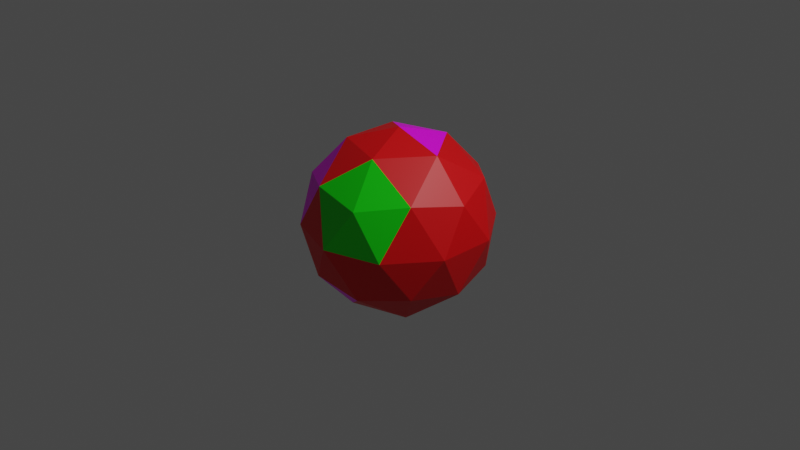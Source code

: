# Source: sphere.blend  (saved by Blender 3.4.6; exported with 4.5.12 LTS)
import bpy
from mathutils import Matrix  # noqa: F401  (used for matrix-valued properties, if any)

bpy.ops.wm.read_factory_settings(use_empty=True)
scene = bpy.context.scene
scene.name = 'Scene'

# ---- collections
col_collection = bpy.data.collections.new('Collection'); scene.collection.children.link(col_collection)

# ---- images (referenced by path relative to the original .blend; pixels are not part of the script)
import os
ASSET_DIR = os.environ.get("B2B_ASSET_DIR", "")  # directory of the original .blend (textures are referenced by path, not embedded)
HERE = os.path.dirname(os.path.abspath(__file__))  # packed textures are extracted next to this script under _unpacked/

def load_image(name, relpath, width, height, colorspace="sRGB"):
    """Load a texture the original file referenced (path relative to the .blend, or extracted next to this script)."""
    p = next((c for c in (os.path.join(HERE, relpath), os.path.join(ASSET_DIR, relpath)) if relpath and os.path.exists(c)), "")
    if p:
        img = bpy.data.images.load(p, check_existing=True)
        img.name = name
    else:  # same state as the original file: an image datablock whose file is absent (Cycles renders it pink)
        img = bpy.data.images.new(name, width, height)
        img.source = "FILE"
        img.filepath = "//" + (relpath or name)
    img.colorspace_settings.name = colorspace
    return img
img_square_png = load_image('square.png', 'square.png', 1024, 1024, 'sRGB')

# ---- materials (node trees are filled in below, after node groups)
mat_red = bpy.data.materials.new('red')
mat_red.use_transparent_shadow = False
mat_green = bpy.data.materials.new('green')
mat_green.use_transparent_shadow = False
mat_textured = bpy.data.materials.new('textured')
mat_textured.use_transparent_shadow = False
mat_textured2 = bpy.data.materials.new('textured2')
mat_textured2.use_transparent_shadow = False

# ---- material node trees
mat_red.use_nodes = True; mat_red.node_tree.nodes.clear()
_N = mat_red.node_tree.nodes; _L = mat_red.node_tree.links
n0 = _N.new('ShaderNodeBsdfPrincipled'); n0.name = 'Principled BSDF'; n0.location = (10, 300)
n0.distribution = 'GGX'
n0.subsurface_method = 'RANDOM_WALK_SKIN'
n0.inputs[0].default_value = (0.8, 0.0, 0.002249, 1.0)
n0.inputs[3].default_value = 1.45
n0.inputs[27].default_value = (0.0, 0.0, 0.0, 1.0)
n0.inputs[28].default_value = 1.0
n1 = _N.new('ShaderNodeOutputMaterial'); n1.name = 'Material Output'; n1.location = (300, 300)
_L.new(n0.outputs[0], n1.inputs[0])
n1.is_active_output = True
mat_green.use_nodes = True; mat_green.node_tree.nodes.clear()
_N = mat_green.node_tree.nodes; _L = mat_green.node_tree.links
n0 = _N.new('ShaderNodeBsdfPrincipled'); n0.name = 'Principled BSDF'; n0.location = (10, 300)
n0.distribution = 'GGX'
n0.subsurface_method = 'RANDOM_WALK_SKIN'
n0.inputs[0].default_value = (0.002634, 0.8, 0.0, 1.0)
n0.inputs[3].default_value = 1.45
n0.inputs[27].default_value = (0.0, 0.0, 0.0, 1.0)
n0.inputs[28].default_value = 1.0
n1 = _N.new('ShaderNodeOutputMaterial'); n1.name = 'Material Output'; n1.location = (300, 300)
_L.new(n0.outputs[0], n1.inputs[0])
n1.is_active_output = True
mat_textured.use_nodes = True; mat_textured.node_tree.nodes.clear()
_N = mat_textured.node_tree.nodes; _L = mat_textured.node_tree.links
n0 = _N.new('ShaderNodeBsdfPrincipled'); n0.name = 'Principled BSDF'; n0.location = (10, 300)
n0.distribution = 'GGX'
n0.subsurface_method = 'RANDOM_WALK_SKIN'
n0.inputs[3].default_value = 1.45
n0.inputs[27].default_value = (0.0, 0.0, 0.0, 1.0)
n0.inputs[28].default_value = 1.0
n1 = _N.new('ShaderNodeOutputMaterial'); n1.name = 'Material Output'; n1.location = (300, 300)
n2 = _N.new('ShaderNodeTexImage'); n2.name = 'Image Texture'; n2.location = (-433, 221)
n2.image = img_square_png
_L.new(n0.outputs[0], n1.inputs[0])
_L.new(n2.outputs[0], n0.inputs[0])
n1.is_active_output = True
mat_textured2.use_nodes = True; mat_textured2.node_tree.nodes.clear()
_N = mat_textured2.node_tree.nodes; _L = mat_textured2.node_tree.links
n0 = _N.new('ShaderNodeBsdfPrincipled'); n0.name = 'Principled BSDF'; n0.location = (10, 300)
n0.distribution = 'GGX'
n0.subsurface_method = 'RANDOM_WALK_SKIN'
n0.inputs[3].default_value = 1.45
n0.inputs[27].default_value = (0.0, 0.0, 0.0, 1.0)
n0.inputs[28].default_value = 1.0
n1 = _N.new('ShaderNodeOutputMaterial'); n1.name = 'Material Output'; n1.location = (300, 300)
n2 = _N.new('ShaderNodeTexImage'); n2.name = 'Image Texture'; n2.location = (-480, 180)
n2.image = img_square_png
_L.new(n0.outputs[0], n1.inputs[0])
_L.new(n2.outputs[0], n0.inputs[0])
n1.is_active_output = True

# ---- world
world_world = bpy.data.worlds.new('World'); scene.world = world_world
world_world.use_nodes = True; world_world.node_tree.nodes.clear()
_N = world_world.node_tree.nodes; _L = world_world.node_tree.links
n0 = _N.new('ShaderNodeOutputWorld'); n0.name = 'World Output'; n0.location = (300, 300)
n1 = _N.new('ShaderNodeBackground'); n1.name = 'Background'; n1.location = (10, 300)
n1.inputs[0].default_value = (0.05088, 0.05088, 0.05088, 1.0)
_L.new(n1.outputs[0], n0.inputs[0])
n0.is_active_output = True
world_world.color = (0.05088, 0.05088, 0.05088)
world_world.use_sun_shadow = False
world_world.sun_shadow_jitter_overblur = 0.0

# ---- cameras
cam_camera = bpy.data.cameras.new('Camera')
cam_camera.clip_end = 100.0
cam_camera.ortho_scale = 7.314

# ---- lights
light_light = bpy.data.lights.new('Light', 'POINT')
light_light.transmission_factor = 0.0
light_light.energy = 1000.0
light_light.shadow_soft_size = 0.1
light_light.shadow_maximum_resolution = 0.006
light_light.use_absolute_resolution = True

# ---- meshes
me_icosphere = bpy.data.meshes.new('Icosphere')
me_icosphere.from_pydata([(0.0, 0.0, -1.0), (0.7236, -0.5257, -0.4472), (-0.2764, -0.8506, -0.4472), (-0.8944, 0.0, -0.4472), (-0.2764, 0.8506, -0.4472), (0.7236, 0.5257, -0.4472), (0.2764, -0.8506, 0.4472), (-0.7236, -0.5257, 0.4472), (-0.7236, 0.5257, 0.4472), (0.2764, 0.8506, 0.4472), (0.8944, 0.0, 0.4472), (0.0, 0.0, 1.0), (-0.1625, -0.5, -0.8507), (0.4253, -0.309, -0.8507), (0.2629, -0.809, -0.5257), (0.8506, 0.0, -0.5257), (0.4253, 0.309, -0.8507), (-0.5257, 0.0, -0.8507), (-0.6882, -0.5, -0.5257), (-0.1625, 0.5, -0.8507), (-0.6882, 0.5, -0.5257), (0.2629, 0.809, -0.5257), (0.9511, -0.309, 0.0), (0.9511, 0.309, 0.0), (0.0, -1.0, 0.0), (0.5878, -0.809, 0.0), (-0.9511, -0.309, 0.0), (-0.5878, -0.809, 0.0), (-0.5878, 0.809, 0.0), (-0.9511, 0.309, 0.0), (0.5878, 0.809, 0.0), (0.0, 1.0, 0.0), (0.6882, -0.5, 0.5257), (-0.2629, -0.809, 0.5257), (-0.8506, 0.0, 0.5257), (-0.2629, 0.809, 0.5257), (0.6882, 0.5, 0.5257), (0.1625, -0.5, 0.8507), (0.5257, 0.0, 0.8507), (-0.4253, -0.309, 0.8507), (-0.4253, 0.309, 0.8507), (0.1625, 0.5, 0.8507)], [], [(0, 13, 12), (1, 13, 15), (0, 12, 17), (0, 17, 19), (0, 19, 16), (1, 15, 22), (2, 14, 24), (3, 18, 26), (4, 20, 28), (5, 21, 30), (1, 22, 25), (2, 24, 27), (3, 26, 29), (4, 28, 31), (5, 30, 23), (6, 32, 37), (7, 33, 39), (8, 34, 40), (9, 35, 41), (10, 36, 38), (38, 41, 11), (38, 36, 41), (36, 9, 41), (41, 40, 11), (41, 35, 40), (35, 8, 40), (40, 39, 11), (40, 34, 39), (34, 7, 39), (39, 37, 11), (39, 33, 37), (33, 6, 37), (37, 38, 11), (37, 32, 38), (32, 10, 38), (23, 36, 10), (23, 30, 36), (30, 9, 36), (31, 35, 9), (31, 28, 35), (28, 8, 35), (29, 34, 8), (29, 26, 34), (26, 7, 34), (27, 33, 7), (27, 24, 33), (24, 6, 33), (25, 32, 6), (25, 22, 32), (22, 10, 32), (30, 31, 9), (30, 21, 31), (21, 4, 31), (28, 29, 8), (28, 20, 29), (20, 3, 29), (26, 27, 7), (26, 18, 27), (18, 2, 27), (24, 25, 6), (24, 14, 25), (14, 1, 25), (22, 23, 10), (22, 15, 23), (15, 5, 23), (16, 21, 5), (16, 19, 21), (19, 4, 21), (19, 20, 4), (19, 17, 20), (17, 3, 20), (17, 18, 3), (17, 12, 18), (12, 2, 18), (15, 16, 5), (15, 13, 16), (13, 0, 16), (12, 14, 2), (12, 13, 14), (13, 1, 14)])
me_icosphere.polygons.foreach_set('material_index', [0, 0, 0, 0, 0, 0, 0, 0, 0, 0, 0, 0, 0, 0, 0, 1, 2, 0, 0, 0, 3, 0, 0, 3, 3, 3, 0, 0, 2, 0, 0, 1, 0, 0, 0, 0, 0, 0, 0, 0, 3, 0, 0, 2, 2, 0, 1, 1, 0, 0, 0, 0, 0, 3, 3, 3, 2, 0, 0, 1, 0, 0, 0, 0, 0, 0, 0, 0, 0, 0, 3, 3, 3, 3, 0, 0, 0, 3, 0, 0])
_uv = me_icosphere.uv_layers.new(name='UVMap')
_uv.uv.foreach_set('vector', [0.1818, 0.0, 0.2273, 0.07873, 0.1364, 0.07873, 0.2727, 0.1575, 0.3182, 0.07873, 0.3636, 0.1575, 0.9091, 0.0, 0.9545, 0.07873, 0.8636, 0.07873, 0.7273, 0.0, 0.7727, 0.07873, 0.6818, 0.07873, 0.5455, 0.0, 0.5909, 0.07873, 0.5, 0.07873, 0.2727, 0.1575, 0.3636, 0.1575, 0.3182, 0.2362, 0.09091, 0.1575, 0.1818, 0.1575, 0.1364, 0.2362, 0.8182, 0.1575, 0.9091, 0.1575, 0.8636, 0.2362, 0.6364, 0.1575, 0.7273, 0.1575, 0.6818, 0.2362, 0.4545, 0.1575, 0.5455, 0.1575, 0.5, 0.2362, 0.2727, 0.1575, 0.3182, 0.2362, 0.2273, 0.2362, 0.09091, 0.1575, 0.1364, 0.2362, 0.04546, 0.2362, 0.8182, 0.1575, 0.8636, 0.2362, 0.7727, 0.2362, 0.6364, 0.1575, 0.6818, 0.2362, 0.5909, 0.2362, 0.4545, 0.1575, 0.5, 0.2362, 0.4091, 0.2362, 0.1818, 0.3149, 0.2727, 0.3149, 0.2273, 0.3937, 0.4493, 0.5, 0.3105, 0.9999, 9.015e-05, 0.5, 0.7273, 0.3149, 0.8182, 0.3149, 0.7727, 0.3937, 0.5455, 0.3149, 0.6364, 0.3149, 0.5909, 0.3937, 0.3636, 0.3149, 0.4545, 0.3149, 0.4091, 0.3937, 0.1359, 1.0, 0.06878, 0.8659, 0.2001, 0.884, 0.4091, 0.3937, 0.4545, 0.3149, 0.5, 0.3937, 0.4545, 0.3149, 0.5455, 0.3149, 0.5, 0.3937, 0.06878, 0.8659, 0.1696, 0.755, 0.2001, 0.884, 0.06878, 0.8659, 0.02314, 0.7231, 0.1696, 0.755, 0.02314, 0.7231, 0.1196, 0.6322, 0.1696, 0.755, 0.7727, 0.3937, 0.8636, 0.3937, 0.8182, 0.4724, 0.7727, 0.3937, 0.8182, 0.3149, 0.8636, 0.3937, 0.3105, 9.015e-05, 0.4493, 0.5, 9.015e-05, 0.5, 0.04546, 0.3937, 0.1364, 0.3937, 0.09091, 0.4724, 0.04546, 0.3937, 0.09091, 0.3149, 0.1364, 0.3937, 0.09091, 0.3149, 0.1818, 0.3149, 0.1364, 0.3937, 0.2273, 0.3937, 0.3182, 0.3937, 0.2727, 0.4724, 0.2273, 0.3937, 0.2727, 0.3149, 0.3182, 0.3937, 0.2727, 0.3149, 0.3636, 0.3149, 0.3182, 0.3937, 0.4091, 0.2362, 0.4545, 0.3149, 0.3636, 0.3149, 0.4091, 0.2362, 0.5, 0.2362, 0.4545, 0.3149, 0.5, 0.2362, 0.5455, 0.3149, 0.4545, 0.3149, 0.5909, 0.2362, 0.6364, 0.3149, 0.5455, 0.3149, 0.5909, 0.2362, 0.6818, 0.2362, 0.6364, 0.3149, 4.476e-05, 0.575, 0.1196, 0.6322, 0.02314, 0.7231, 0.7727, 0.2362, 0.8182, 0.3149, 0.7273, 0.3149, 0.7727, 0.2362, 0.8636, 0.2362, 0.8182, 0.3149, 0.8127, 0.191, 0.4493, 0.5, 0.3105, 9.015e-05, 0.8127, 0.809, 0.3105, 0.9999, 0.4493, 0.5, 0.04546, 0.2362, 0.1364, 0.2362, 0.09091, 0.3149, 0.1364, 0.2362, 0.1818, 0.3149, 0.09091, 0.3149, 0.2273, 0.2362, 0.2727, 0.3149, 0.1818, 0.3149, 0.2273, 0.2362, 0.3182, 0.2362, 0.2727, 0.3149, 0.3182, 0.2362, 0.3636, 0.3149, 0.2727, 0.3149, 0.5, 0.2362, 0.5909, 0.2362, 0.5455, 0.3149, 0.5, 0.2362, 0.5455, 0.1575, 0.5909, 0.2362, 0.5455, 0.1575, 0.6364, 0.1575, 0.5909, 0.2362, 4.476e-05, 0.575, 0.1299, 0.5, 0.1196, 0.6322, 4.476e-05, 0.575, 4.506e-05, 0.425, 0.1299, 0.5, 4.506e-05, 0.425, 0.1196, 0.3678, 0.1299, 0.5, 0.8127, 0.191, 0.8127, 0.809, 0.4493, 0.5, 0.8636, 0.2362, 0.9091, 0.1575, 0.9545, 0.2362, 0.9091, 0.1575, 1.0, 0.1575, 0.9545, 0.2362, 0.1364, 0.2362, 0.2273, 0.2362, 0.1818, 0.3149, 0.1364, 0.2362, 0.1818, 0.1575, 0.2273, 0.2362, 0.1818, 0.1575, 0.2727, 0.1575, 0.2273, 0.2362, 0.3182, 0.2362, 0.4091, 0.2362, 0.3636, 0.3149, 0.3182, 0.2362, 0.3636, 0.1575, 0.4091, 0.2362, 0.3636, 0.1575, 0.4545, 0.1575, 0.4091, 0.2362, 0.5, 0.07873, 0.5455, 0.1575, 0.4545, 0.1575, 0.5, 0.07873, 0.5909, 0.07873, 0.5455, 0.1575, 0.5909, 0.07873, 0.6364, 0.1575, 0.5455, 0.1575, 0.6818, 0.07873, 0.7273, 0.1575, 0.6364, 0.1575, 0.6818, 0.07873, 0.7727, 0.07873, 0.7273, 0.1575, 0.02314, 0.2769, 0.1196, 0.3678, 4.506e-05, 0.425, 0.02314, 0.2769, 0.1696, 0.245, 0.1196, 0.3678, 0.02314, 0.2769, 0.06878, 0.1341, 0.1696, 0.245, 0.06878, 0.1341, 0.2001, 0.116, 0.1696, 0.245, 0.3636, 0.1575, 0.4091, 0.07873, 0.4545, 0.1575, 0.3636, 0.1575, 0.3182, 0.07873, 0.4091, 0.07873, 0.3182, 0.07873, 0.3636, 0.0, 0.4091, 0.07873, 0.06878, 0.1341, 0.1359, 4.47e-05, 0.2001, 0.116, 0.1364, 0.07873, 0.2273, 0.07873, 0.1818, 0.1575, 0.2273, 0.07873, 0.2727, 0.1575, 0.1818, 0.1575])
me_icosphere.materials.append(mat_red)
me_icosphere.materials.append(mat_green)
me_icosphere.materials.append(mat_textured)
me_icosphere.materials.append(mat_textured2)
me_icosphere.update()

# ---- objects
ob_light = bpy.data.objects.new('Light', light_light)
ob_camera = bpy.data.objects.new('Camera', cam_camera)
ob_icosphere = bpy.data.objects.new('Icosphere', me_icosphere)

# ---- transforms, parenting, visibility, modifiers, constraints
ob_light.location = (4.076, 1.005, 5.904)
ob_light.rotation_euler = (0.6503, 0.05522, 1.866)
ob_light.lock_rotations_4d = False
ob_light.empty_display_type = 'ARROWS'
ob_light.color = (0.0, 0.0, 0.0, 0.0)
ob_light.lineart.crease_threshold = 0.0
ob_camera.location = (7.359, -6.926, 4.958)
ob_camera.rotation_euler = (1.109, 0.0, 0.8149)
ob_camera.lock_rotations_4d = False
ob_camera.empty_display_type = 'ARROWS'
ob_camera.color = (0.0, 0.0, 0.0, 0.0)
ob_camera.display_type = 'WIRE'
ob_camera.lineart.crease_threshold = 0.0
ob_icosphere.location = (0.0, 0.0, 0.0)

# ---- collection membership
col_collection.objects.link(ob_light)
col_collection.objects.link(ob_camera)
col_collection.objects.link(ob_icosphere)

# ---- scene / render settings (as saved in the file)
scene.camera = ob_camera
scene.frame_start = 1; scene.frame_end = 250; scene.frame_set(1)
scene.render.engine = 'BLENDER_EEVEE_NEXT'
scene.cycles.sampling_pattern = 'TABULATED_SOBOL'
scene.cycles.use_light_tree = False
scene.view_settings.view_transform = 'Filmic'
bpy.context.view_layer.update()

